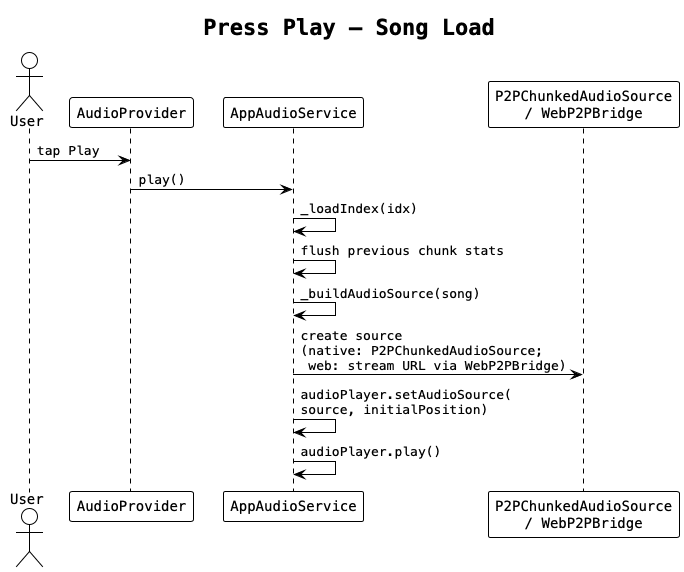

The diagram above was rendered by PlantUML. Its source (embedded in the PNG):
@startuml flow_press_play_load
!theme plain
skinparam defaultFontName monospaced

title Press Play — Song Load

actor User
participant "AudioProvider" as audioProv
participant "AppAudioService" as audioSvc
participant "P2PChunkedAudioSource\n/ WebP2PBridge" as chunkPath

User -> audioProv: tap Play
audioProv -> audioSvc: play()
audioSvc -> audioSvc: _loadIndex(idx)
audioSvc -> audioSvc: flush previous chunk stats
audioSvc -> audioSvc: _buildAudioSource(song)
audioSvc -> chunkPath: create source\n(native: P2PChunkedAudioSource;\n web: stream URL via WebP2PBridge)
audioSvc -> audioSvc: audioPlayer.setAudioSource(\nsource, initialPosition)
audioSvc -> audioSvc: audioPlayer.play()

@enduml